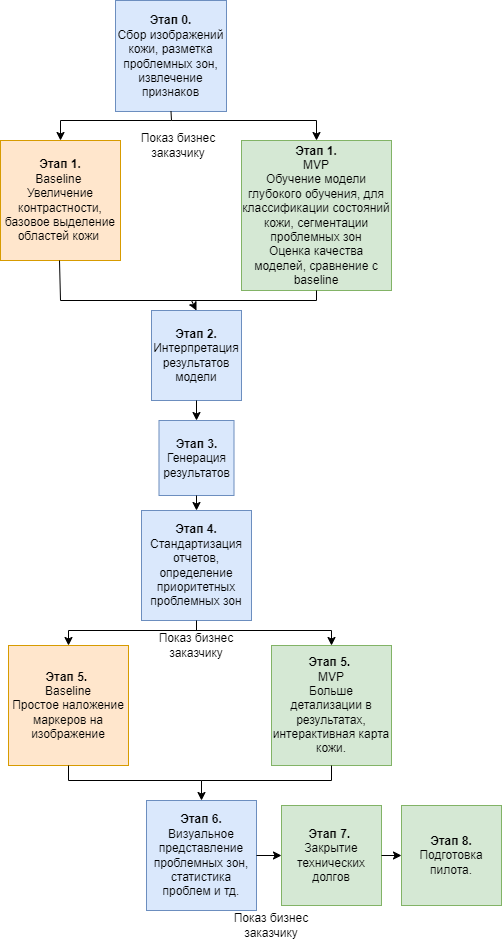

The diagram above was exported from draw.io. Its source (the exported page's mxGraphModel, read from the mxfile embedded in the PNG):
<mxGraphModel dx="1552" dy="934" grid="1" gridSize="10" guides="1" tooltips="1" connect="1" arrows="1" fold="1" page="1" pageScale="1" pageWidth="583" pageHeight="827" math="0" shadow="0">
  <root>
    <mxCell id="0" />
    <mxCell id="1" parent="0" />
    <mxCell id="gp7va5_ltFsB2GkRXYGW-2" value="&lt;b&gt;Этап 0.&lt;/b&gt;&lt;div&gt;Сбор изображений кожи, разметка проблемных зон, извлечение признаков&lt;/div&gt;" style="whiteSpace=wrap;html=1;aspect=fixed;fillColor=#dae8fc;strokeColor=#6c8ebf;" vertex="1" parent="1">
      <mxGeometry x="354" y="40" width="111" height="111" as="geometry" />
    </mxCell>
    <mxCell id="gp7va5_ltFsB2GkRXYGW-3" value="&lt;b&gt;Этап 1.&lt;/b&gt;&lt;div&gt;MVP&lt;br&gt;&lt;div&gt;Обучение модели глубокого обучения, для классификации состояний кожи, сегментации проблемных зон&lt;/div&gt;&lt;div&gt;Оценка качества моделей, сравнение с baseline&lt;/div&gt;&lt;/div&gt;" style="whiteSpace=wrap;html=1;aspect=fixed;fillColor=#d5e8d4;strokeColor=#82b366;" vertex="1" parent="1">
      <mxGeometry x="480" y="180" width="150" height="150" as="geometry" />
    </mxCell>
    <mxCell id="gp7va5_ltFsB2GkRXYGW-4" value="&lt;b&gt;Этап 1.&lt;/b&gt;&lt;div&gt;Baseline&amp;nbsp;&lt;/div&gt;&lt;div&gt;Увеличение контрастности, базовое выделение областей кожи&amp;nbsp;&lt;/div&gt;" style="whiteSpace=wrap;html=1;aspect=fixed;fillColor=#ffe6cc;strokeColor=#d79b00;" vertex="1" parent="1">
      <mxGeometry x="239" y="180" width="120" height="120" as="geometry" />
    </mxCell>
    <mxCell id="gp7va5_ltFsB2GkRXYGW-5" value="" style="endArrow=classic;html=1;rounded=0;exitX=0.5;exitY=1;exitDx=0;exitDy=0;entryX=0.5;entryY=0;entryDx=0;entryDy=0;" edge="1" parent="1" source="gp7va5_ltFsB2GkRXYGW-2" target="gp7va5_ltFsB2GkRXYGW-4">
      <mxGeometry width="50" height="50" relative="1" as="geometry">
        <mxPoint x="390" y="220" as="sourcePoint" />
        <mxPoint x="310" y="150" as="targetPoint" />
        <Array as="points">
          <mxPoint x="410" y="160" />
          <mxPoint x="299" y="160" />
        </Array>
      </mxGeometry>
    </mxCell>
    <mxCell id="gp7va5_ltFsB2GkRXYGW-6" value="" style="endArrow=classic;html=1;rounded=0;entryX=0.5;entryY=0;entryDx=0;entryDy=0;" edge="1" parent="1" target="gp7va5_ltFsB2GkRXYGW-3">
      <mxGeometry width="50" height="50" relative="1" as="geometry">
        <mxPoint x="410" y="160" as="sourcePoint" />
        <mxPoint x="553" y="170" as="targetPoint" />
        <Array as="points">
          <mxPoint x="555" y="160" />
        </Array>
      </mxGeometry>
    </mxCell>
    <mxCell id="gp7va5_ltFsB2GkRXYGW-7" value="Показ бизнес заказчику" style="text;html=1;align=center;verticalAlign=middle;whiteSpace=wrap;rounded=0;" vertex="1" parent="1">
      <mxGeometry x="367" y="170" width="100" height="30" as="geometry" />
    </mxCell>
    <mxCell id="gp7va5_ltFsB2GkRXYGW-8" value="&lt;b&gt;Этап 2.&lt;/b&gt;&lt;div&gt;Интерпретация результатов модели&lt;/div&gt;" style="whiteSpace=wrap;html=1;aspect=fixed;fillColor=#dae8fc;strokeColor=#6c8ebf;" vertex="1" parent="1">
      <mxGeometry x="390" y="350" width="90" height="90" as="geometry" />
    </mxCell>
    <mxCell id="gp7va5_ltFsB2GkRXYGW-9" value="" style="endArrow=classic;html=1;rounded=0;exitX=0.5;exitY=1;exitDx=0;exitDy=0;entryX=0.5;entryY=0;entryDx=0;entryDy=0;" edge="1" parent="1" target="gp7va5_ltFsB2GkRXYGW-8">
      <mxGeometry width="50" height="50" relative="1" as="geometry">
        <mxPoint x="298" y="300" as="sourcePoint" />
        <mxPoint x="416" y="370" as="targetPoint" />
        <Array as="points">
          <mxPoint x="299" y="340" />
          <mxPoint x="430" y="340" />
        </Array>
      </mxGeometry>
    </mxCell>
    <mxCell id="gp7va5_ltFsB2GkRXYGW-10" value="" style="endArrow=none;html=1;rounded=0;entryX=0.5;entryY=1;entryDx=0;entryDy=0;" edge="1" parent="1" target="gp7va5_ltFsB2GkRXYGW-3">
      <mxGeometry width="50" height="50" relative="1" as="geometry">
        <mxPoint x="430" y="340" as="sourcePoint" />
        <mxPoint x="580" y="350" as="targetPoint" />
        <Array as="points">
          <mxPoint x="555" y="340" />
        </Array>
      </mxGeometry>
    </mxCell>
    <mxCell id="gp7va5_ltFsB2GkRXYGW-11" value="&lt;b&gt;Этап 3.&lt;/b&gt;&lt;div&gt;Генерация результатов&lt;/div&gt;" style="whiteSpace=wrap;html=1;aspect=fixed;fillColor=#dae8fc;strokeColor=#6c8ebf;" vertex="1" parent="1">
      <mxGeometry x="397.5" y="460" width="75" height="75" as="geometry" />
    </mxCell>
    <mxCell id="gp7va5_ltFsB2GkRXYGW-12" value="&lt;b&gt;Этап 4.&lt;/b&gt;&lt;div&gt;Стандартизация отчетов, определение приоритетных проблемных зон&lt;/div&gt;" style="whiteSpace=wrap;html=1;aspect=fixed;fillColor=#dae8fc;strokeColor=#6c8ebf;" vertex="1" parent="1">
      <mxGeometry x="380" y="550" width="110" height="110" as="geometry" />
    </mxCell>
    <mxCell id="gp7va5_ltFsB2GkRXYGW-13" value="&lt;b&gt;Этап 5.&lt;/b&gt;&amp;nbsp;&lt;div&gt;Baseline&lt;/div&gt;&lt;div&gt;Простое наложение маркеров на изображение&lt;/div&gt;" style="whiteSpace=wrap;html=1;aspect=fixed;fillColor=#ffe6cc;strokeColor=#d79b00;" vertex="1" parent="1">
      <mxGeometry x="247" y="685" width="120" height="120" as="geometry" />
    </mxCell>
    <mxCell id="gp7va5_ltFsB2GkRXYGW-14" value="&lt;b&gt;Этап 5.&amp;nbsp;&lt;/b&gt;&lt;div&gt;MVP&lt;/div&gt;&lt;div&gt;&lt;span style=&quot;background-color: initial;&quot;&gt;Больше детализации в результатах, интерактивная карта кожи.&lt;/span&gt;&lt;br&gt;&lt;/div&gt;" style="whiteSpace=wrap;html=1;aspect=fixed;fillColor=#d5e8d4;strokeColor=#82b366;" vertex="1" parent="1">
      <mxGeometry x="510" y="685" width="120" height="120" as="geometry" />
    </mxCell>
    <mxCell id="gp7va5_ltFsB2GkRXYGW-15" value="" style="endArrow=classic;html=1;rounded=0;exitX=0.5;exitY=1;exitDx=0;exitDy=0;entryX=0.5;entryY=0;entryDx=0;entryDy=0;" edge="1" parent="1" source="gp7va5_ltFsB2GkRXYGW-8" target="gp7va5_ltFsB2GkRXYGW-11">
      <mxGeometry width="50" height="50" relative="1" as="geometry">
        <mxPoint x="390" y="420" as="sourcePoint" />
        <mxPoint x="440" y="370" as="targetPoint" />
      </mxGeometry>
    </mxCell>
    <mxCell id="gp7va5_ltFsB2GkRXYGW-16" value="" style="endArrow=classic;html=1;rounded=0;exitX=0.5;exitY=1;exitDx=0;exitDy=0;entryX=0.5;entryY=0;entryDx=0;entryDy=0;" edge="1" parent="1" source="gp7va5_ltFsB2GkRXYGW-11" target="gp7va5_ltFsB2GkRXYGW-12">
      <mxGeometry width="50" height="50" relative="1" as="geometry">
        <mxPoint x="390" y="720" as="sourcePoint" />
        <mxPoint x="440" y="670" as="targetPoint" />
      </mxGeometry>
    </mxCell>
    <mxCell id="gp7va5_ltFsB2GkRXYGW-17" value="" style="endArrow=classic;html=1;rounded=0;entryX=0.5;entryY=0;entryDx=0;entryDy=0;exitX=0.5;exitY=1;exitDx=0;exitDy=0;" edge="1" parent="1" source="gp7va5_ltFsB2GkRXYGW-12" target="gp7va5_ltFsB2GkRXYGW-13">
      <mxGeometry width="50" height="50" relative="1" as="geometry">
        <mxPoint x="390" y="820" as="sourcePoint" />
        <mxPoint x="440" y="770" as="targetPoint" />
        <Array as="points">
          <mxPoint x="435" y="670" />
          <mxPoint x="307" y="670" />
        </Array>
      </mxGeometry>
    </mxCell>
    <mxCell id="gp7va5_ltFsB2GkRXYGW-18" value="" style="endArrow=classic;html=1;rounded=0;entryX=0.5;entryY=0;entryDx=0;entryDy=0;" edge="1" parent="1" target="gp7va5_ltFsB2GkRXYGW-14">
      <mxGeometry width="50" height="50" relative="1" as="geometry">
        <mxPoint x="430" y="670" as="sourcePoint" />
        <mxPoint x="440" y="770" as="targetPoint" />
        <Array as="points">
          <mxPoint x="570" y="670" />
        </Array>
      </mxGeometry>
    </mxCell>
    <mxCell id="gp7va5_ltFsB2GkRXYGW-21" value="&lt;b&gt;Этап 6.&lt;/b&gt;&lt;div&gt;&lt;div&gt;&lt;span style=&quot;background-color: initial;&quot;&gt;Визуальное представление проблемных зон, статистика проблем и тд.&lt;/span&gt;&lt;/div&gt;&lt;/div&gt;" style="whiteSpace=wrap;html=1;aspect=fixed;fillColor=#dae8fc;strokeColor=#6c8ebf;" vertex="1" parent="1">
      <mxGeometry x="385" y="840" width="110" height="110" as="geometry" />
    </mxCell>
    <mxCell id="gp7va5_ltFsB2GkRXYGW-22" value="&lt;b&gt;Этап 7.&amp;nbsp;&lt;/b&gt;&lt;div&gt;Закрытие технических долгов&lt;/div&gt;" style="whiteSpace=wrap;html=1;aspect=fixed;fillColor=#d5e8d4;strokeColor=#82b366;" vertex="1" parent="1">
      <mxGeometry x="520" y="845" width="100" height="100" as="geometry" />
    </mxCell>
    <mxCell id="gp7va5_ltFsB2GkRXYGW-23" value="&lt;b&gt;Этап 8.&lt;/b&gt;&lt;div&gt;Подготовка пилота.&lt;/div&gt;" style="whiteSpace=wrap;html=1;aspect=fixed;fillColor=#d5e8d4;strokeColor=#82b366;" vertex="1" parent="1">
      <mxGeometry x="640" y="845" width="100" height="100" as="geometry" />
    </mxCell>
    <mxCell id="gp7va5_ltFsB2GkRXYGW-24" value="" style="endArrow=classic;html=1;rounded=0;exitX=0.5;exitY=1;exitDx=0;exitDy=0;entryX=0.5;entryY=0;entryDx=0;entryDy=0;" edge="1" parent="1" source="gp7va5_ltFsB2GkRXYGW-13" target="gp7va5_ltFsB2GkRXYGW-21">
      <mxGeometry width="50" height="50" relative="1" as="geometry">
        <mxPoint x="540" y="1020" as="sourcePoint" />
        <mxPoint x="590" y="970" as="targetPoint" />
        <Array as="points">
          <mxPoint x="307" y="820" />
          <mxPoint x="440" y="820" />
        </Array>
      </mxGeometry>
    </mxCell>
    <mxCell id="gp7va5_ltFsB2GkRXYGW-25" value="" style="endArrow=none;html=1;rounded=0;entryX=0.5;entryY=1;entryDx=0;entryDy=0;" edge="1" parent="1" target="gp7va5_ltFsB2GkRXYGW-14">
      <mxGeometry width="50" height="50" relative="1" as="geometry">
        <mxPoint x="440" y="820" as="sourcePoint" />
        <mxPoint x="590" y="970" as="targetPoint" />
        <Array as="points">
          <mxPoint x="570" y="820" />
        </Array>
      </mxGeometry>
    </mxCell>
    <mxCell id="gp7va5_ltFsB2GkRXYGW-26" value="" style="endArrow=classic;html=1;rounded=0;exitX=1;exitY=0.5;exitDx=0;exitDy=0;entryX=0;entryY=0.5;entryDx=0;entryDy=0;" edge="1" parent="1" source="gp7va5_ltFsB2GkRXYGW-21" target="gp7va5_ltFsB2GkRXYGW-22">
      <mxGeometry width="50" height="50" relative="1" as="geometry">
        <mxPoint x="540" y="1220" as="sourcePoint" />
        <mxPoint x="590" y="1170" as="targetPoint" />
      </mxGeometry>
    </mxCell>
    <mxCell id="gp7va5_ltFsB2GkRXYGW-27" value="" style="endArrow=classic;html=1;rounded=0;exitX=1;exitY=0.5;exitDx=0;exitDy=0;entryX=0;entryY=0.5;entryDx=0;entryDy=0;" edge="1" parent="1" source="gp7va5_ltFsB2GkRXYGW-22" target="gp7va5_ltFsB2GkRXYGW-23">
      <mxGeometry width="50" height="50" relative="1" as="geometry">
        <mxPoint x="540" y="1320" as="sourcePoint" />
        <mxPoint x="590" y="1270" as="targetPoint" />
      </mxGeometry>
    </mxCell>
    <mxCell id="gp7va5_ltFsB2GkRXYGW-28" value="Показ бизнес заказчику" style="text;html=1;align=center;verticalAlign=middle;whiteSpace=wrap;rounded=0;" vertex="1" parent="1">
      <mxGeometry x="460" y="950" width="100" height="30" as="geometry" />
    </mxCell>
    <mxCell id="gp7va5_ltFsB2GkRXYGW-31" value="Показ бизнес заказчику" style="text;html=1;align=center;verticalAlign=middle;whiteSpace=wrap;rounded=0;" vertex="1" parent="1">
      <mxGeometry x="385" y="670" width="100" height="30" as="geometry" />
    </mxCell>
    <mxCell id="gp7va5_ltFsB2GkRXYGW-32" style="edgeStyle=orthogonalEdgeStyle;rounded=0;orthogonalLoop=1;jettySize=auto;html=1;exitX=0.5;exitY=1;exitDx=0;exitDy=0;" edge="1" parent="1" source="gp7va5_ltFsB2GkRXYGW-28" target="gp7va5_ltFsB2GkRXYGW-28">
      <mxGeometry relative="1" as="geometry" />
    </mxCell>
  </root>
</mxGraphModel>